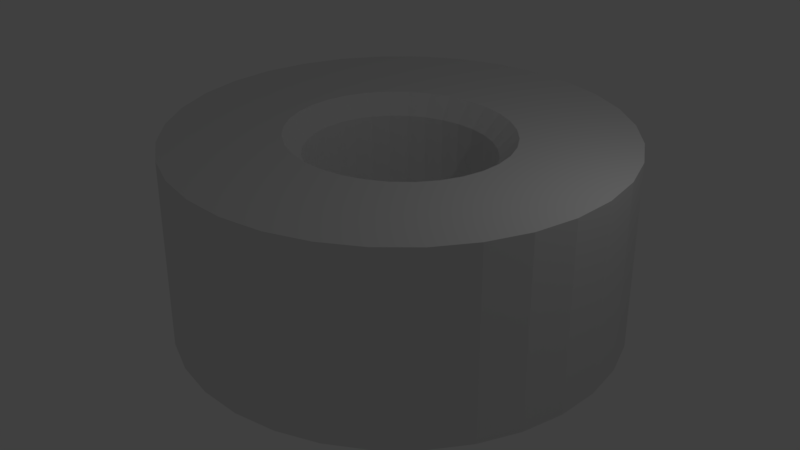 # Source: duckTape.blend  (saved by Blender 2.79.0; exported with 4.5.12 LTS)
import bpy
from mathutils import Matrix  # noqa: F401  (used for matrix-valued properties, if any)

bpy.ops.wm.read_factory_settings(use_empty=True)
scene = bpy.context.scene
scene.name = 'Scene'

# ---- collections
col_collection_1 = bpy.data.collections.new('Collection 1'); scene.collection.children.link(col_collection_1)

# ---- materials (node trees are filled in below, after node groups)
mat_material_006 = bpy.data.materials.new('Material.006')
mat_material_006.alpha_threshold = 0.0
mat_material_006.roughness = 0.5

# ---- material node trees

# ---- world
world_world = bpy.data.worlds.new('World'); scene.world = world_world
world_world.color = (0.05088, 0.05088, 0.05088)
world_world.use_sun_shadow = False
world_world.sun_shadow_jitter_overblur = 0.0
world_world.cycles.sampling_method = 'MANUAL'

# ---- lights
light_lamp = bpy.data.lights.new('Lamp', 'POINT')
light_lamp.transmission_factor = 0.0
light_lamp.cutoff_distance = 30.0
light_lamp.energy = 100.0
light_lamp.shadow_buffer_clip_start = 1.001
light_lamp.shadow_soft_size = 0.1
light_lamp.shadow_maximum_resolution = 0.006
light_lamp.use_absolute_resolution = True

# ---- meshes
me_cube_042 = bpy.data.meshes.new('Cube.042')
me_cube_042.from_pydata([(-0.03402, 4.255, -3.311), (-0.03402, 4.255, -0.4047), (-0.2814, 4.175, -3.311), (-0.2814, 4.175, -0.4047), (-0.5193, 3.938, -3.311), (-0.5193, 3.938, -0.4047), (-0.7385, 3.553, -3.311), (-0.7385, 3.553, -0.4047), (-0.9307, 3.035, -3.311), (-0.9307, 3.035, -0.4047), (-1.088, 2.404, -3.311), (-1.088, 2.404, -0.4047), (-1.206, 1.684, -3.311), (-1.206, 1.684, -0.4047), (-1.278, 0.9023, -3.311), (-1.278, 0.9023, -0.4047), (-1.302, 0.08977, -3.311), (-1.302, 0.08977, -0.4047), (-1.278, -0.7227, -3.311), (-1.278, -0.7227, -0.4047), (-1.206, -1.504, -3.311), (-1.206, -1.504, -0.4047), (-1.088, -2.224, -3.311), (-1.088, -2.224, -0.4047), (-0.9307, -2.855, -3.311), (-0.9307, -2.855, -0.4047), (-0.7385, -3.373, -3.311), (-0.7385, -3.373, -0.4047), (-0.5193, -3.758, -3.311), (-0.5193, -3.758, -0.4047), (-0.2814, -3.995, -3.311), (-0.2814, -3.995, -0.4047), (-0.03402, -4.075, -3.311), (-0.03402, -4.075, -0.4047), (0.2134, -3.995, -3.311), (0.2134, -3.995, -0.4047), (0.4512, -3.758, -3.311), (0.4512, -3.758, -0.4047), (0.6705, -3.373, -3.311), (0.6705, -3.373, -0.4047), (0.8626, -2.855, -3.311), (0.8626, -2.855, -0.4047), (1.02, -2.224, -3.311), (1.02, -2.224, -0.4047), (1.137, -1.504, -3.311), (1.137, -1.504, -0.4047), (1.21, -0.7227, -3.311), (1.21, -0.7227, -0.4047), (1.234, 0.08978, -3.311), (1.234, 0.08978, -0.4047), (1.21, 0.9023, -3.311), (1.21, 0.9023, -0.4047), (1.137, 1.684, -3.311), (1.137, 1.684, -0.4047), (1.02, 2.404, -3.311), (1.02, 2.404, -0.4047), (0.8626, 3.035, -3.311), (0.8626, 3.035, -0.4047), (0.6705, 3.553, -3.311), (0.6705, 3.553, -0.4047), (0.4512, 3.938, -3.311), (0.4512, 3.938, -0.4047), (0.2134, 4.175, -3.311), (0.2134, 4.175, -0.4047), (-0.03402, 2.079, -3.326), (-0.1579, 2.041, -3.326), (-0.1579, 2.041, -0.3893), (-0.03402, 2.079, -0.3893), (-0.277, 1.928, -3.326), (-0.277, 1.928, -0.3893), (-0.3868, 1.744, -3.326), (-0.3868, 1.744, -0.3893), (-0.4831, 1.497, -3.326), (-0.4831, 1.497, -0.3893), (-0.562, 1.195, -3.326), (-0.562, 1.195, -0.3893), (-0.6207, 0.8511, -3.326), (-0.6207, 0.8511, -0.3893), (-0.6569, 0.4779, -3.326), (-0.6569, 0.4779, -0.3893), (-0.6691, 0.08977, -3.326), (-0.6691, 0.08977, -0.3893), (-0.6569, -0.2984, -3.326), (-0.6569, -0.2984, -0.3893), (-0.6207, -0.6716, -3.326), (-0.6207, -0.6716, -0.3893), (-0.562, -1.016, -3.326), (-0.562, -1.016, -0.3893), (-0.4831, -1.317, -3.326), (-0.4831, -1.317, -0.3893), (-0.3868, -1.564, -3.326), (-0.3868, -1.564, -0.3893), (-0.277, -1.748, -3.326), (-0.277, -1.748, -0.3893), (-0.1579, -1.862, -3.326), (-0.1579, -1.862, -0.3893), (-0.03402, -1.9, -3.326), (-0.03402, -1.9, -0.3893), (0.08987, -1.862, -3.326), (0.08987, -1.862, -0.3893), (0.209, -1.748, -3.326), (0.209, -1.748, -0.3893), (0.3188, -1.564, -3.326), (0.3188, -1.564, -0.3893), (0.415, -1.317, -3.326), (0.415, -1.317, -0.3893), (0.494, -1.016, -3.326), (0.494, -1.016, -0.3893), (0.5527, -0.6716, -3.326), (0.5527, -0.6716, -0.3893), (0.5888, -0.2984, -3.326), (0.5888, -0.2984, -0.3893), (0.601, 0.08978, -3.326), (0.601, 0.08978, -0.3893), (0.5888, 0.4779, -3.326), (0.5888, 0.4779, -0.3893), (0.5527, 0.8511, -3.326), (0.5527, 0.8511, -0.3893), (0.494, 1.195, -3.326), (0.494, 1.195, -0.3893), (0.415, 1.497, -3.326), (0.415, 1.497, -0.3893), (0.3188, 1.744, -3.326), (0.3188, 1.744, -0.3893), (0.209, 1.928, -3.326), (0.209, 1.928, -0.3893), (0.08987, 2.041, -3.326), (0.08987, 2.041, -0.3893), (-0.03402, 1.765, -3.032), (-0.1383, 1.733, -3.032), (-0.1383, 1.733, -0.6838), (-0.03402, 1.765, -0.6838), (-0.2387, 1.638, -3.032), (-0.2387, 1.638, -0.6838), (-0.3311, 1.483, -3.032), (-0.3311, 1.483, -0.6838), (-0.4122, 1.274, -3.032), (-0.4122, 1.274, -0.6838), (-0.4787, 1.021, -3.032), (-0.4787, 1.021, -0.6838), (-0.5281, 0.7309, -3.032), (-0.5281, 0.7309, -0.6838), (-0.5585, 0.4166, -3.032), (-0.5585, 0.4166, -0.6838), (-0.5688, 0.08977, -3.032), (-0.5688, 0.08977, -0.6838), (-0.5585, -0.2371, -3.032), (-0.5585, -0.2371, -0.6838), (-0.5281, -0.5513, -3.032), (-0.5281, -0.5513, -0.6838), (-0.4787, -0.841, -3.032), (-0.4787, -0.841, -0.6838), (-0.4122, -1.095, -3.032), (-0.4122, -1.095, -0.6838), (-0.3311, -1.303, -3.032), (-0.3311, -1.303, -0.6838), (-0.2387, -1.458, -3.032), (-0.2387, -1.458, -0.6838), (-0.1383, -1.553, -3.032), (-0.1383, -1.553, -0.6838), (-0.03402, -1.586, -3.032), (-0.03402, -1.586, -0.6838), (0.07031, -1.553, -3.032), (0.07031, -1.553, -0.6838), (0.1706, -1.458, -3.032), (0.1706, -1.458, -0.6838), (0.2631, -1.303, -3.032), (0.2631, -1.303, -0.6838), (0.3441, -1.095, -3.032), (0.3441, -1.095, -0.6838), (0.4106, -0.841, -3.032), (0.4106, -0.841, -0.6838), (0.46, -0.5513, -3.032), (0.46, -0.5513, -0.6838), (0.4905, -0.2371, -3.032), (0.4905, -0.2371, -0.6838), (0.5007, 0.08978, -3.032), (0.5007, 0.08978, -0.6838), (0.4905, 0.4166, -3.032), (0.4905, 0.4166, -0.6838), (0.46, 0.7309, -3.032), (0.46, 0.7309, -0.6838), (0.4106, 1.021, -3.032), (0.4106, 1.021, -0.6838), (0.3441, 1.274, -3.032), (0.3441, 1.274, -0.6838), (0.2631, 1.483, -3.032), (0.2631, 1.483, -0.6838), (0.1706, 1.638, -3.032), (0.1706, 1.638, -0.6838), (0.0703, 1.733, -3.032), (0.0703, 1.733, -0.6838)], [], [(0, 2, 3, 1), (2, 4, 5, 3), (4, 6, 7, 5), (6, 8, 9, 7), (8, 10, 11, 9), (10, 12, 13, 11), (12, 14, 15, 13), (14, 16, 17, 15), (16, 18, 19, 17), (18, 20, 21, 19), (20, 22, 23, 21), (22, 24, 25, 23), (24, 26, 27, 25), (26, 28, 29, 27), (28, 30, 31, 29), (30, 32, 33, 31), (32, 34, 35, 33), (34, 36, 37, 35), (36, 38, 39, 37), (38, 40, 41, 39), (40, 42, 43, 41), (42, 44, 45, 43), (44, 46, 47, 45), (46, 48, 49, 47), (48, 50, 51, 49), (50, 52, 53, 51), (52, 54, 55, 53), (54, 56, 57, 55), (56, 58, 59, 57), (58, 60, 61, 59), (97, 161, 159, 95), (60, 62, 63, 61), (62, 0, 1, 63), (112, 176, 178, 114), (79, 143, 141, 77), (94, 158, 160, 96), (76, 140, 142, 78), (113, 177, 175, 111), (95, 159, 157, 93), (110, 174, 176, 112), (77, 141, 139, 75), (92, 156, 158, 94), (67, 131, 191, 127), (74, 138, 140, 76), (111, 175, 173, 109), (126, 190, 128, 64), (93, 157, 155, 91), (108, 172, 174, 110), (75, 139, 137, 73), (90, 154, 156, 92), (127, 191, 189, 125), (72, 136, 138, 74), (109, 173, 171, 107), (124, 188, 190, 126), (91, 155, 153, 89), (106, 170, 172, 108), (73, 137, 135, 71), (88, 152, 154, 90), (125, 189, 187, 123), (70, 134, 136, 72), (107, 171, 169, 105), (122, 186, 188, 124), (89, 153, 151, 87), (104, 168, 170, 106), (36, 34, 98, 100), (17, 19, 83, 81), (2, 0, 64, 65), (54, 52, 116, 118), (35, 37, 101, 99), (1, 3, 66, 67), (53, 55, 119, 117), (20, 18, 82, 84), (38, 36, 100, 102), (19, 21, 85, 83), (56, 54, 118, 120), (37, 39, 103, 101), (4, 2, 65, 68), (55, 57, 121, 119), (22, 20, 84, 86), (3, 5, 69, 66), (40, 38, 102, 104), (21, 23, 87, 85), (58, 56, 120, 122), (39, 41, 105, 103), (6, 4, 68, 70), (57, 59, 123, 121), (24, 22, 86, 88), (5, 7, 71, 69), (42, 40, 104, 106), (23, 25, 89, 87), (60, 58, 122, 124), (41, 43, 107, 105), (8, 6, 70, 72), (59, 61, 125, 123), (26, 24, 88, 90), (7, 9, 73, 71), (44, 42, 106, 108), (25, 27, 91, 89), (62, 60, 124, 126), (43, 45, 109, 107), (10, 8, 72, 74), (61, 63, 127, 125), (28, 26, 90, 92), (9, 11, 75, 73), (46, 44, 108, 110), (27, 29, 93, 91), (0, 62, 126, 64), (45, 47, 111, 109), (12, 10, 74, 76), (63, 1, 67, 127), (30, 28, 92, 94), (11, 13, 77, 75), (48, 46, 110, 112), (29, 31, 95, 93), (47, 49, 113, 111), (14, 12, 76, 78), (32, 30, 94, 96), (13, 15, 79, 77), (50, 48, 112, 114), (31, 33, 97, 95), (49, 51, 115, 113), (16, 14, 78, 80), (34, 32, 96, 98), (15, 17, 81, 79), (52, 50, 114, 116), (33, 35, 99, 97), (51, 53, 117, 115), (18, 16, 80, 82), (129, 130, 133, 132), (128, 131, 130, 129), (132, 133, 135, 134), (134, 135, 137, 136), (136, 137, 139, 138), (138, 139, 141, 140), (140, 141, 143, 142), (142, 143, 145, 144), (144, 145, 147, 146), (146, 147, 149, 148), (148, 149, 151, 150), (150, 151, 153, 152), (152, 153, 155, 154), (154, 155, 157, 156), (156, 157, 159, 158), (158, 159, 161, 160), (160, 161, 163, 162), (162, 163, 165, 164), (164, 165, 167, 166), (166, 167, 169, 168), (168, 169, 171, 170), (170, 171, 173, 172), (172, 173, 175, 174), (174, 175, 177, 176), (176, 177, 179, 178), (178, 179, 181, 180), (180, 181, 183, 182), (182, 183, 185, 184), (184, 185, 187, 186), (186, 187, 189, 188), (188, 189, 191, 190), (190, 191, 131, 128), (115, 179, 177, 113), (78, 142, 144, 80), (96, 160, 162, 98), (81, 145, 143, 79), (114, 178, 180, 116), (99, 163, 161, 97), (117, 181, 179, 115), (80, 144, 146, 82), (98, 162, 164, 100), (83, 147, 145, 81), (64, 128, 129, 65), (116, 180, 182, 118), (101, 165, 163, 99), (66, 130, 131, 67), (119, 183, 181, 117), (82, 146, 148, 84), (100, 164, 166, 102), (85, 149, 147, 83), (118, 182, 184, 120), (103, 167, 165, 101), (65, 129, 132, 68), (121, 185, 183, 119), (84, 148, 150, 86), (69, 133, 130, 66), (102, 166, 168, 104), (87, 151, 149, 85), (120, 184, 186, 122), (105, 169, 167, 103), (68, 132, 134, 70), (123, 187, 185, 121), (86, 150, 152, 88), (71, 135, 133, 69)])
me_cube_042.materials.append(mat_material_006)
me_cube_042.use_remesh_preserve_volume = False
me_cube_042.use_remesh_preserve_attributes = False
me_cube_042.use_mirror_vertex_groups = False
me_cube_042.update()

# ---- objects
ob_lamp = bpy.data.objects.new('Lamp', light_lamp)
ob_ducktape = bpy.data.objects.new('duckTape', me_cube_042)

# ---- transforms, parenting, visibility, modifiers, constraints
ob_lamp.location = (7.634, -1.581, 6.508)
ob_lamp.rotation_euler = (0.6503, 0.05522, 1.866)
ob_lamp.lock_rotations_4d = False
ob_lamp.empty_display_type = 'ARROWS'
ob_lamp.color = (0.0, 0.0, 0.0, 0.0)
ob_lamp.lineart.crease_threshold = 0.0
ob_ducktape.location = (0.2767, -2.004, 1.952)
ob_ducktape.scale = (-4.46, 1.358, 1.658)
ob_ducktape.lineart.crease_threshold = 0.0

# ---- collection membership
col_collection_1.objects.link(ob_lamp)
col_collection_1.objects.link(ob_ducktape)

# ---- scene / render settings (as saved in the file)
scene.frame_start = 1; scene.frame_end = 250; scene.frame_set(1)
scene.render.engine = 'CYCLES'
scene.render.resolution_percentage = 50
scene.render.dither_intensity = 0.0
scene.cycles.use_denoising = False
scene.cycles.samples = 128
scene.cycles.sampling_pattern = 'TABULATED_SOBOL'
scene.cycles.use_adaptive_sampling = False
scene.cycles.use_light_tree = False
scene.cycles.blur_glossy = 0.0
scene.cycles.sample_clamp_indirect = 0.0
scene.view_settings.view_transform = 'Standard'
bpy.context.view_layer.update()

# ---- added for rendering (the .blend has no active camera): camera
cam_auto = bpy.data.cameras.new('AutoCamera')
cam_auto.lens = 50.0
cam_auto.sensor_width = 36.0
cam_auto.clip_end = 1000.0
ob_auto_camera = bpy.data.objects.new('AutoCamera', cam_auto)
scene.collection.objects.link(ob_auto_camera)
ob_auto_camera.location = (15.8972, -20.4445, 11.2475)
ob_auto_camera.rotation_euler = (1.09748, -7.21219e-08, 0.694738)
scene.camera = ob_auto_camera
bpy.context.view_layer.update()

